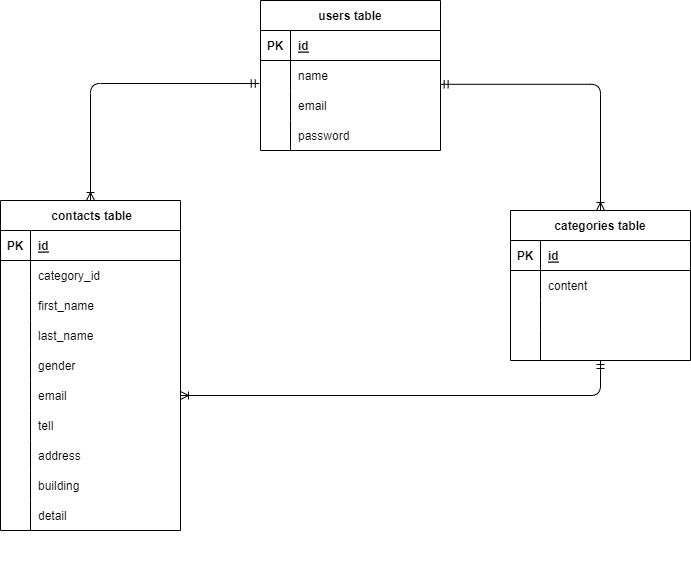

The diagram above was exported from draw.io. Its source (the exported page's mxGraphModel, read from the mxfile embedded in the PNG):
<mxGraphModel dx="736" dy="1732" grid="1" gridSize="10" guides="1" tooltips="1" connect="1" arrows="1" fold="1" page="1" pageScale="1" pageWidth="827" pageHeight="1169" math="0" shadow="0">
  <root>
    <mxCell id="0" />
    <mxCell id="1" parent="0" />
    <mxCell id="2" value=" contacts table" style="shape=table;startSize=30;container=1;collapsible=1;childLayout=tableLayout;fixedRows=1;rowLines=0;fontStyle=1;align=center;resizeLast=1;" parent="1" vertex="1">
      <mxGeometry x="40" y="80" width="180" height="330" as="geometry" />
    </mxCell>
    <mxCell id="3" value="" style="shape=tableRow;horizontal=0;startSize=0;swimlaneHead=0;swimlaneBody=0;fillColor=none;collapsible=0;dropTarget=0;points=[[0,0.5],[1,0.5]];portConstraint=eastwest;top=0;left=0;right=0;bottom=1;" parent="2" vertex="1">
      <mxGeometry y="30" width="180" height="30" as="geometry" />
    </mxCell>
    <mxCell id="4" value="PK" style="shape=partialRectangle;connectable=0;fillColor=none;top=0;left=0;bottom=0;right=0;fontStyle=1;overflow=hidden;" parent="3" vertex="1">
      <mxGeometry width="30" height="30" as="geometry">
        <mxRectangle width="30" height="30" as="alternateBounds" />
      </mxGeometry>
    </mxCell>
    <mxCell id="5" value="id" style="shape=partialRectangle;connectable=0;fillColor=none;top=0;left=0;bottom=0;right=0;align=left;spacingLeft=6;fontStyle=5;overflow=hidden;" parent="3" vertex="1">
      <mxGeometry x="30" width="150" height="30" as="geometry">
        <mxRectangle width="150" height="30" as="alternateBounds" />
      </mxGeometry>
    </mxCell>
    <mxCell id="6" value="" style="shape=tableRow;horizontal=0;startSize=0;swimlaneHead=0;swimlaneBody=0;fillColor=none;collapsible=0;dropTarget=0;points=[[0,0.5],[1,0.5]];portConstraint=eastwest;top=0;left=0;right=0;bottom=0;" parent="2" vertex="1">
      <mxGeometry y="60" width="180" height="30" as="geometry" />
    </mxCell>
    <mxCell id="7" value="" style="shape=partialRectangle;connectable=0;fillColor=none;top=0;left=0;bottom=0;right=0;editable=1;overflow=hidden;" parent="6" vertex="1">
      <mxGeometry width="30" height="30" as="geometry">
        <mxRectangle width="30" height="30" as="alternateBounds" />
      </mxGeometry>
    </mxCell>
    <mxCell id="8" value="category_id" style="shape=partialRectangle;connectable=0;fillColor=none;top=0;left=0;bottom=0;right=0;align=left;spacingLeft=6;overflow=hidden;" parent="6" vertex="1">
      <mxGeometry x="30" width="150" height="30" as="geometry">
        <mxRectangle width="150" height="30" as="alternateBounds" />
      </mxGeometry>
    </mxCell>
    <mxCell id="9" value="" style="shape=tableRow;horizontal=0;startSize=0;swimlaneHead=0;swimlaneBody=0;fillColor=none;collapsible=0;dropTarget=0;points=[[0,0.5],[1,0.5]];portConstraint=eastwest;top=0;left=0;right=0;bottom=0;" parent="2" vertex="1">
      <mxGeometry y="90" width="180" height="30" as="geometry" />
    </mxCell>
    <mxCell id="10" value="" style="shape=partialRectangle;connectable=0;fillColor=none;top=0;left=0;bottom=0;right=0;editable=1;overflow=hidden;" parent="9" vertex="1">
      <mxGeometry width="30" height="30" as="geometry">
        <mxRectangle width="30" height="30" as="alternateBounds" />
      </mxGeometry>
    </mxCell>
    <mxCell id="11" value="first_name" style="shape=partialRectangle;connectable=0;fillColor=none;top=0;left=0;bottom=0;right=0;align=left;spacingLeft=6;overflow=hidden;" parent="9" vertex="1">
      <mxGeometry x="30" width="150" height="30" as="geometry">
        <mxRectangle width="150" height="30" as="alternateBounds" />
      </mxGeometry>
    </mxCell>
    <mxCell id="12" value="" style="shape=tableRow;horizontal=0;startSize=0;swimlaneHead=0;swimlaneBody=0;fillColor=none;collapsible=0;dropTarget=0;points=[[0,0.5],[1,0.5]];portConstraint=eastwest;top=0;left=0;right=0;bottom=0;" parent="2" vertex="1">
      <mxGeometry y="120" width="180" height="30" as="geometry" />
    </mxCell>
    <mxCell id="13" value="" style="shape=partialRectangle;connectable=0;fillColor=none;top=0;left=0;bottom=0;right=0;editable=1;overflow=hidden;" parent="12" vertex="1">
      <mxGeometry width="30" height="30" as="geometry">
        <mxRectangle width="30" height="30" as="alternateBounds" />
      </mxGeometry>
    </mxCell>
    <mxCell id="14" value="last_name" style="shape=partialRectangle;connectable=0;fillColor=none;top=0;left=0;bottom=0;right=0;align=left;spacingLeft=6;overflow=hidden;" parent="12" vertex="1">
      <mxGeometry x="30" width="150" height="30" as="geometry">
        <mxRectangle width="150" height="30" as="alternateBounds" />
      </mxGeometry>
    </mxCell>
    <mxCell id="81" style="shape=tableRow;horizontal=0;startSize=0;swimlaneHead=0;swimlaneBody=0;fillColor=none;collapsible=0;dropTarget=0;points=[[0,0.5],[1,0.5]];portConstraint=eastwest;top=0;left=0;right=0;bottom=0;" parent="2" vertex="1">
      <mxGeometry y="150" width="180" height="30" as="geometry" />
    </mxCell>
    <mxCell id="82" style="shape=partialRectangle;connectable=0;fillColor=none;top=0;left=0;bottom=0;right=0;editable=1;overflow=hidden;" parent="81" vertex="1">
      <mxGeometry width="30" height="30" as="geometry">
        <mxRectangle width="30" height="30" as="alternateBounds" />
      </mxGeometry>
    </mxCell>
    <mxCell id="83" value="gender" style="shape=partialRectangle;connectable=0;fillColor=none;top=0;left=0;bottom=0;right=0;align=left;spacingLeft=6;overflow=hidden;" parent="81" vertex="1">
      <mxGeometry x="30" width="150" height="30" as="geometry">
        <mxRectangle width="150" height="30" as="alternateBounds" />
      </mxGeometry>
    </mxCell>
    <mxCell id="78" style="shape=tableRow;horizontal=0;startSize=0;swimlaneHead=0;swimlaneBody=0;fillColor=none;collapsible=0;dropTarget=0;points=[[0,0.5],[1,0.5]];portConstraint=eastwest;top=0;left=0;right=0;bottom=0;" parent="2" vertex="1">
      <mxGeometry y="180" width="180" height="30" as="geometry" />
    </mxCell>
    <mxCell id="79" style="shape=partialRectangle;connectable=0;fillColor=none;top=0;left=0;bottom=0;right=0;editable=1;overflow=hidden;" parent="78" vertex="1">
      <mxGeometry width="30" height="30" as="geometry">
        <mxRectangle width="30" height="30" as="alternateBounds" />
      </mxGeometry>
    </mxCell>
    <mxCell id="80" value="email" style="shape=partialRectangle;connectable=0;fillColor=none;top=0;left=0;bottom=0;right=0;align=left;spacingLeft=6;overflow=hidden;" parent="78" vertex="1">
      <mxGeometry x="30" width="150" height="30" as="geometry">
        <mxRectangle width="150" height="30" as="alternateBounds" />
      </mxGeometry>
    </mxCell>
    <mxCell id="75" style="shape=tableRow;horizontal=0;startSize=0;swimlaneHead=0;swimlaneBody=0;fillColor=none;collapsible=0;dropTarget=0;points=[[0,0.5],[1,0.5]];portConstraint=eastwest;top=0;left=0;right=0;bottom=0;" parent="2" vertex="1">
      <mxGeometry y="210" width="180" height="30" as="geometry" />
    </mxCell>
    <mxCell id="76" style="shape=partialRectangle;connectable=0;fillColor=none;top=0;left=0;bottom=0;right=0;editable=1;overflow=hidden;" parent="75" vertex="1">
      <mxGeometry width="30" height="30" as="geometry">
        <mxRectangle width="30" height="30" as="alternateBounds" />
      </mxGeometry>
    </mxCell>
    <mxCell id="77" value="tell" style="shape=partialRectangle;connectable=0;fillColor=none;top=0;left=0;bottom=0;right=0;align=left;spacingLeft=6;overflow=hidden;" parent="75" vertex="1">
      <mxGeometry x="30" width="150" height="30" as="geometry">
        <mxRectangle width="150" height="30" as="alternateBounds" />
      </mxGeometry>
    </mxCell>
    <mxCell id="72" style="shape=tableRow;horizontal=0;startSize=0;swimlaneHead=0;swimlaneBody=0;fillColor=none;collapsible=0;dropTarget=0;points=[[0,0.5],[1,0.5]];portConstraint=eastwest;top=0;left=0;right=0;bottom=0;" parent="2" vertex="1">
      <mxGeometry y="240" width="180" height="30" as="geometry" />
    </mxCell>
    <mxCell id="73" style="shape=partialRectangle;connectable=0;fillColor=none;top=0;left=0;bottom=0;right=0;editable=1;overflow=hidden;" parent="72" vertex="1">
      <mxGeometry width="30" height="30" as="geometry">
        <mxRectangle width="30" height="30" as="alternateBounds" />
      </mxGeometry>
    </mxCell>
    <mxCell id="74" value="address" style="shape=partialRectangle;connectable=0;fillColor=none;top=0;left=0;bottom=0;right=0;align=left;spacingLeft=6;overflow=hidden;" parent="72" vertex="1">
      <mxGeometry x="30" width="150" height="30" as="geometry">
        <mxRectangle width="150" height="30" as="alternateBounds" />
      </mxGeometry>
    </mxCell>
    <mxCell id="69" style="shape=tableRow;horizontal=0;startSize=0;swimlaneHead=0;swimlaneBody=0;fillColor=none;collapsible=0;dropTarget=0;points=[[0,0.5],[1,0.5]];portConstraint=eastwest;top=0;left=0;right=0;bottom=0;" parent="2" vertex="1">
      <mxGeometry y="270" width="180" height="30" as="geometry" />
    </mxCell>
    <mxCell id="70" style="shape=partialRectangle;connectable=0;fillColor=none;top=0;left=0;bottom=0;right=0;editable=1;overflow=hidden;" parent="69" vertex="1">
      <mxGeometry width="30" height="30" as="geometry">
        <mxRectangle width="30" height="30" as="alternateBounds" />
      </mxGeometry>
    </mxCell>
    <mxCell id="71" value="building" style="shape=partialRectangle;connectable=0;fillColor=none;top=0;left=0;bottom=0;right=0;align=left;spacingLeft=6;overflow=hidden;" parent="69" vertex="1">
      <mxGeometry x="30" width="150" height="30" as="geometry">
        <mxRectangle width="150" height="30" as="alternateBounds" />
      </mxGeometry>
    </mxCell>
    <mxCell id="66" style="shape=tableRow;horizontal=0;startSize=0;swimlaneHead=0;swimlaneBody=0;fillColor=none;collapsible=0;dropTarget=0;points=[[0,0.5],[1,0.5]];portConstraint=eastwest;top=0;left=0;right=0;bottom=0;" parent="2" vertex="1">
      <mxGeometry y="300" width="180" height="30" as="geometry" />
    </mxCell>
    <mxCell id="67" style="shape=partialRectangle;connectable=0;fillColor=none;top=0;left=0;bottom=0;right=0;editable=1;overflow=hidden;" parent="66" vertex="1">
      <mxGeometry width="30" height="30" as="geometry">
        <mxRectangle width="30" height="30" as="alternateBounds" />
      </mxGeometry>
    </mxCell>
    <mxCell id="68" value="detail" style="shape=partialRectangle;connectable=0;fillColor=none;top=0;left=0;bottom=0;right=0;align=left;spacingLeft=6;overflow=hidden;" parent="66" vertex="1">
      <mxGeometry x="30" width="150" height="30" as="geometry">
        <mxRectangle width="150" height="30" as="alternateBounds" />
      </mxGeometry>
    </mxCell>
    <mxCell id="15" value="categories table" style="shape=table;startSize=30;container=1;collapsible=1;childLayout=tableLayout;fixedRows=1;rowLines=0;fontStyle=1;align=center;resizeLast=1;" parent="1" vertex="1">
      <mxGeometry x="550" y="90" width="180" height="150" as="geometry" />
    </mxCell>
    <mxCell id="16" value="" style="shape=tableRow;horizontal=0;startSize=0;swimlaneHead=0;swimlaneBody=0;fillColor=none;collapsible=0;dropTarget=0;points=[[0,0.5],[1,0.5]];portConstraint=eastwest;top=0;left=0;right=0;bottom=1;" parent="15" vertex="1">
      <mxGeometry y="30" width="180" height="30" as="geometry" />
    </mxCell>
    <mxCell id="17" value="PK" style="shape=partialRectangle;connectable=0;fillColor=none;top=0;left=0;bottom=0;right=0;fontStyle=1;overflow=hidden;" parent="16" vertex="1">
      <mxGeometry width="30" height="30" as="geometry">
        <mxRectangle width="30" height="30" as="alternateBounds" />
      </mxGeometry>
    </mxCell>
    <mxCell id="18" value="id" style="shape=partialRectangle;connectable=0;fillColor=none;top=0;left=0;bottom=0;right=0;align=left;spacingLeft=6;fontStyle=5;overflow=hidden;" parent="16" vertex="1">
      <mxGeometry x="30" width="150" height="30" as="geometry">
        <mxRectangle width="150" height="30" as="alternateBounds" />
      </mxGeometry>
    </mxCell>
    <mxCell id="19" value="" style="shape=tableRow;horizontal=0;startSize=0;swimlaneHead=0;swimlaneBody=0;fillColor=none;collapsible=0;dropTarget=0;points=[[0,0.5],[1,0.5]];portConstraint=eastwest;top=0;left=0;right=0;bottom=0;" parent="15" vertex="1">
      <mxGeometry y="60" width="180" height="30" as="geometry" />
    </mxCell>
    <mxCell id="20" value="" style="shape=partialRectangle;connectable=0;fillColor=none;top=0;left=0;bottom=0;right=0;editable=1;overflow=hidden;" parent="19" vertex="1">
      <mxGeometry width="30" height="30" as="geometry">
        <mxRectangle width="30" height="30" as="alternateBounds" />
      </mxGeometry>
    </mxCell>
    <mxCell id="21" value="content" style="shape=partialRectangle;connectable=0;fillColor=none;top=0;left=0;bottom=0;right=0;align=left;spacingLeft=6;overflow=hidden;" parent="19" vertex="1">
      <mxGeometry x="30" width="150" height="30" as="geometry">
        <mxRectangle width="150" height="30" as="alternateBounds" />
      </mxGeometry>
    </mxCell>
    <mxCell id="22" value="" style="shape=tableRow;horizontal=0;startSize=0;swimlaneHead=0;swimlaneBody=0;fillColor=none;collapsible=0;dropTarget=0;points=[[0,0.5],[1,0.5]];portConstraint=eastwest;top=0;left=0;right=0;bottom=0;" parent="15" vertex="1">
      <mxGeometry y="90" width="180" height="30" as="geometry" />
    </mxCell>
    <mxCell id="23" value="" style="shape=partialRectangle;connectable=0;fillColor=none;top=0;left=0;bottom=0;right=0;editable=1;overflow=hidden;" parent="22" vertex="1">
      <mxGeometry width="30" height="30" as="geometry">
        <mxRectangle width="30" height="30" as="alternateBounds" />
      </mxGeometry>
    </mxCell>
    <mxCell id="24" value="" style="shape=partialRectangle;connectable=0;fillColor=none;top=0;left=0;bottom=0;right=0;align=left;spacingLeft=6;overflow=hidden;" parent="22" vertex="1">
      <mxGeometry x="30" width="150" height="30" as="geometry">
        <mxRectangle width="150" height="30" as="alternateBounds" />
      </mxGeometry>
    </mxCell>
    <mxCell id="25" value="" style="shape=tableRow;horizontal=0;startSize=0;swimlaneHead=0;swimlaneBody=0;fillColor=none;collapsible=0;dropTarget=0;points=[[0,0.5],[1,0.5]];portConstraint=eastwest;top=0;left=0;right=0;bottom=0;" parent="15" vertex="1">
      <mxGeometry y="120" width="180" height="30" as="geometry" />
    </mxCell>
    <mxCell id="26" value="" style="shape=partialRectangle;connectable=0;fillColor=none;top=0;left=0;bottom=0;right=0;editable=1;overflow=hidden;" parent="25" vertex="1">
      <mxGeometry width="30" height="30" as="geometry">
        <mxRectangle width="30" height="30" as="alternateBounds" />
      </mxGeometry>
    </mxCell>
    <mxCell id="27" value="" style="shape=partialRectangle;connectable=0;fillColor=none;top=0;left=0;bottom=0;right=0;align=left;spacingLeft=6;overflow=hidden;" parent="25" vertex="1">
      <mxGeometry x="30" width="150" height="30" as="geometry">
        <mxRectangle width="150" height="30" as="alternateBounds" />
      </mxGeometry>
    </mxCell>
    <mxCell id="28" value="users table" style="shape=table;startSize=30;container=1;collapsible=1;childLayout=tableLayout;fixedRows=1;rowLines=0;fontStyle=1;align=center;resizeLast=1;rounded=0;" parent="1" vertex="1">
      <mxGeometry x="300" y="-120" width="180" height="150" as="geometry" />
    </mxCell>
    <mxCell id="29" value="" style="shape=tableRow;horizontal=0;startSize=0;swimlaneHead=0;swimlaneBody=0;fillColor=none;collapsible=0;dropTarget=0;points=[[0,0.5],[1,0.5]];portConstraint=eastwest;top=0;left=0;right=0;bottom=1;" parent="28" vertex="1">
      <mxGeometry y="30" width="180" height="30" as="geometry" />
    </mxCell>
    <mxCell id="30" value="PK" style="shape=partialRectangle;connectable=0;fillColor=none;top=0;left=0;bottom=0;right=0;fontStyle=1;overflow=hidden;" parent="29" vertex="1">
      <mxGeometry width="30" height="30" as="geometry">
        <mxRectangle width="30" height="30" as="alternateBounds" />
      </mxGeometry>
    </mxCell>
    <mxCell id="31" value="id" style="shape=partialRectangle;connectable=0;fillColor=none;top=0;left=0;bottom=0;right=0;align=left;spacingLeft=6;fontStyle=5;overflow=hidden;" parent="29" vertex="1">
      <mxGeometry x="30" width="150" height="30" as="geometry">
        <mxRectangle width="150" height="30" as="alternateBounds" />
      </mxGeometry>
    </mxCell>
    <mxCell id="32" value="" style="shape=tableRow;horizontal=0;startSize=0;swimlaneHead=0;swimlaneBody=0;fillColor=none;collapsible=0;dropTarget=0;points=[[0,0.5],[1,0.5]];portConstraint=eastwest;top=0;left=0;right=0;bottom=0;" parent="28" vertex="1">
      <mxGeometry y="60" width="180" height="30" as="geometry" />
    </mxCell>
    <mxCell id="33" value="" style="shape=partialRectangle;connectable=0;fillColor=none;top=0;left=0;bottom=0;right=0;editable=1;overflow=hidden;" parent="32" vertex="1">
      <mxGeometry width="30" height="30" as="geometry">
        <mxRectangle width="30" height="30" as="alternateBounds" />
      </mxGeometry>
    </mxCell>
    <mxCell id="34" value="name" style="shape=partialRectangle;connectable=0;fillColor=none;top=0;left=0;bottom=0;right=0;align=left;spacingLeft=6;overflow=hidden;" parent="32" vertex="1">
      <mxGeometry x="30" width="150" height="30" as="geometry">
        <mxRectangle width="150" height="30" as="alternateBounds" />
      </mxGeometry>
    </mxCell>
    <mxCell id="35" value="" style="shape=tableRow;horizontal=0;startSize=0;swimlaneHead=0;swimlaneBody=0;fillColor=none;collapsible=0;dropTarget=0;points=[[0,0.5],[1,0.5]];portConstraint=eastwest;top=0;left=0;right=0;bottom=0;" parent="28" vertex="1">
      <mxGeometry y="90" width="180" height="30" as="geometry" />
    </mxCell>
    <mxCell id="36" value="" style="shape=partialRectangle;connectable=0;fillColor=none;top=0;left=0;bottom=0;right=0;editable=1;overflow=hidden;" parent="35" vertex="1">
      <mxGeometry width="30" height="30" as="geometry">
        <mxRectangle width="30" height="30" as="alternateBounds" />
      </mxGeometry>
    </mxCell>
    <mxCell id="37" value="email" style="shape=partialRectangle;connectable=0;fillColor=none;top=0;left=0;bottom=0;right=0;align=left;spacingLeft=6;overflow=hidden;" parent="35" vertex="1">
      <mxGeometry x="30" width="150" height="30" as="geometry">
        <mxRectangle width="150" height="30" as="alternateBounds" />
      </mxGeometry>
    </mxCell>
    <mxCell id="38" value="" style="shape=tableRow;horizontal=0;startSize=0;swimlaneHead=0;swimlaneBody=0;fillColor=none;collapsible=0;dropTarget=0;points=[[0,0.5],[1,0.5]];portConstraint=eastwest;top=0;left=0;right=0;bottom=0;" parent="28" vertex="1">
      <mxGeometry y="120" width="180" height="30" as="geometry" />
    </mxCell>
    <mxCell id="39" value="" style="shape=partialRectangle;connectable=0;fillColor=none;top=0;left=0;bottom=0;right=0;editable=1;overflow=hidden;" parent="38" vertex="1">
      <mxGeometry width="30" height="30" as="geometry">
        <mxRectangle width="30" height="30" as="alternateBounds" />
      </mxGeometry>
    </mxCell>
    <mxCell id="40" value="password" style="shape=partialRectangle;connectable=0;fillColor=none;top=0;left=0;bottom=0;right=0;align=left;spacingLeft=6;overflow=hidden;" parent="38" vertex="1">
      <mxGeometry x="30" width="150" height="30" as="geometry">
        <mxRectangle width="150" height="30" as="alternateBounds" />
      </mxGeometry>
    </mxCell>
    <mxCell id="42" value="" style="shape=tableRow;horizontal=0;startSize=0;swimlaneHead=0;swimlaneBody=0;fillColor=none;collapsible=0;dropTarget=0;points=[[0,0.5],[1,0.5]];portConstraint=eastwest;top=0;left=0;right=0;bottom=0;" parent="1" vertex="1">
      <mxGeometry x="40" y="310" width="180" height="30" as="geometry" />
    </mxCell>
    <mxCell id="43" value="" style="shape=partialRectangle;connectable=0;fillColor=none;top=0;left=0;bottom=0;right=0;editable=1;overflow=hidden;" parent="42" vertex="1">
      <mxGeometry width="30" height="30" as="geometry">
        <mxRectangle width="30" height="30" as="alternateBounds" />
      </mxGeometry>
    </mxCell>
    <mxCell id="45" value="" style="shape=tableRow;horizontal=0;startSize=0;swimlaneHead=0;swimlaneBody=0;fillColor=none;collapsible=0;dropTarget=0;points=[[0,0.5],[1,0.5]];portConstraint=eastwest;top=0;left=0;right=0;bottom=0;" parent="1" vertex="1">
      <mxGeometry x="40" y="340" width="180" height="30" as="geometry" />
    </mxCell>
    <mxCell id="46" value="" style="shape=partialRectangle;connectable=0;fillColor=none;top=0;left=0;bottom=0;right=0;editable=1;overflow=hidden;" parent="45" vertex="1">
      <mxGeometry width="30" height="30" as="geometry">
        <mxRectangle width="30" height="30" as="alternateBounds" />
      </mxGeometry>
    </mxCell>
    <mxCell id="48" value="" style="shape=tableRow;horizontal=0;startSize=0;swimlaneHead=0;swimlaneBody=0;fillColor=none;collapsible=0;dropTarget=0;points=[[0,0.5],[1,0.5]];portConstraint=eastwest;top=0;left=0;right=0;bottom=0;" parent="1" vertex="1">
      <mxGeometry x="40" y="370" width="180" height="30" as="geometry" />
    </mxCell>
    <mxCell id="49" value="" style="shape=partialRectangle;connectable=0;fillColor=none;top=0;left=0;bottom=0;right=0;editable=1;overflow=hidden;" parent="48" vertex="1">
      <mxGeometry width="30" height="30" as="geometry">
        <mxRectangle width="30" height="30" as="alternateBounds" />
      </mxGeometry>
    </mxCell>
    <mxCell id="51" value="" style="shape=tableRow;horizontal=0;startSize=0;swimlaneHead=0;swimlaneBody=0;fillColor=none;collapsible=0;dropTarget=0;points=[[0,0.5],[1,0.5]];portConstraint=eastwest;top=0;left=0;right=0;bottom=0;" parent="1" vertex="1">
      <mxGeometry x="40" y="400" width="180" height="30" as="geometry" />
    </mxCell>
    <mxCell id="52" value="" style="shape=partialRectangle;connectable=0;fillColor=none;top=0;left=0;bottom=0;right=0;editable=1;overflow=hidden;" parent="51" vertex="1">
      <mxGeometry width="30" height="30" as="geometry">
        <mxRectangle width="30" height="30" as="alternateBounds" />
      </mxGeometry>
    </mxCell>
    <mxCell id="54" value="" style="shape=tableRow;horizontal=0;startSize=0;swimlaneHead=0;swimlaneBody=0;fillColor=none;collapsible=0;dropTarget=0;points=[[0,0.5],[1,0.5]];portConstraint=eastwest;top=0;left=0;right=0;bottom=0;" parent="1" vertex="1">
      <mxGeometry x="40" y="430" width="180" height="30" as="geometry" />
    </mxCell>
    <mxCell id="55" value="" style="shape=partialRectangle;connectable=0;fillColor=none;top=0;left=0;bottom=0;right=0;editable=1;overflow=hidden;" parent="54" vertex="1">
      <mxGeometry width="30" height="30" as="geometry">
        <mxRectangle width="30" height="30" as="alternateBounds" />
      </mxGeometry>
    </mxCell>
    <mxCell id="63" value="" style="shape=partialRectangle;connectable=0;fillColor=none;top=0;left=0;bottom=0;right=0;editable=1;overflow=hidden;" parent="1" vertex="1">
      <mxGeometry x="40" y="320" width="30" as="geometry">
        <mxRectangle width="30" height="30" as="alternateBounds" />
      </mxGeometry>
    </mxCell>
    <mxCell id="88" value="" style="edgeStyle=orthogonalEdgeStyle;fontSize=12;html=1;endArrow=ERoneToMany;startArrow=ERmandOne;entryX=0.5;entryY=0;entryDx=0;entryDy=0;exitX=-0.007;exitY=0.767;exitDx=0;exitDy=0;exitPerimeter=0;" parent="1" source="32" target="2" edge="1">
      <mxGeometry width="100" height="100" relative="1" as="geometry">
        <mxPoint x="120" y="40" as="sourcePoint" />
        <mxPoint x="220" y="-60" as="targetPoint" />
      </mxGeometry>
    </mxCell>
    <mxCell id="89" value="" style="edgeStyle=orthogonalEdgeStyle;fontSize=12;html=1;endArrow=ERoneToMany;startArrow=ERmandOne;entryX=0.5;entryY=0;entryDx=0;entryDy=0;exitX=0.998;exitY=0.793;exitDx=0;exitDy=0;exitPerimeter=0;" parent="1" source="32" target="15" edge="1">
      <mxGeometry width="100" height="100" relative="1" as="geometry">
        <mxPoint x="808.74" y="-36.99" as="sourcePoint" />
        <mxPoint x="640" y="80" as="targetPoint" />
      </mxGeometry>
    </mxCell>
    <mxCell id="91" value="" style="fontSize=12;html=1;endArrow=ERoneToMany;startArrow=ERmandOne;entryX=1;entryY=0.5;entryDx=0;entryDy=0;edgeStyle=orthogonalEdgeStyle;" parent="1" target="78" edge="1">
      <mxGeometry width="100" height="100" relative="1" as="geometry">
        <mxPoint x="640" y="240" as="sourcePoint" />
        <mxPoint x="290" y="290" as="targetPoint" />
      </mxGeometry>
    </mxCell>
  </root>
</mxGraphModel>